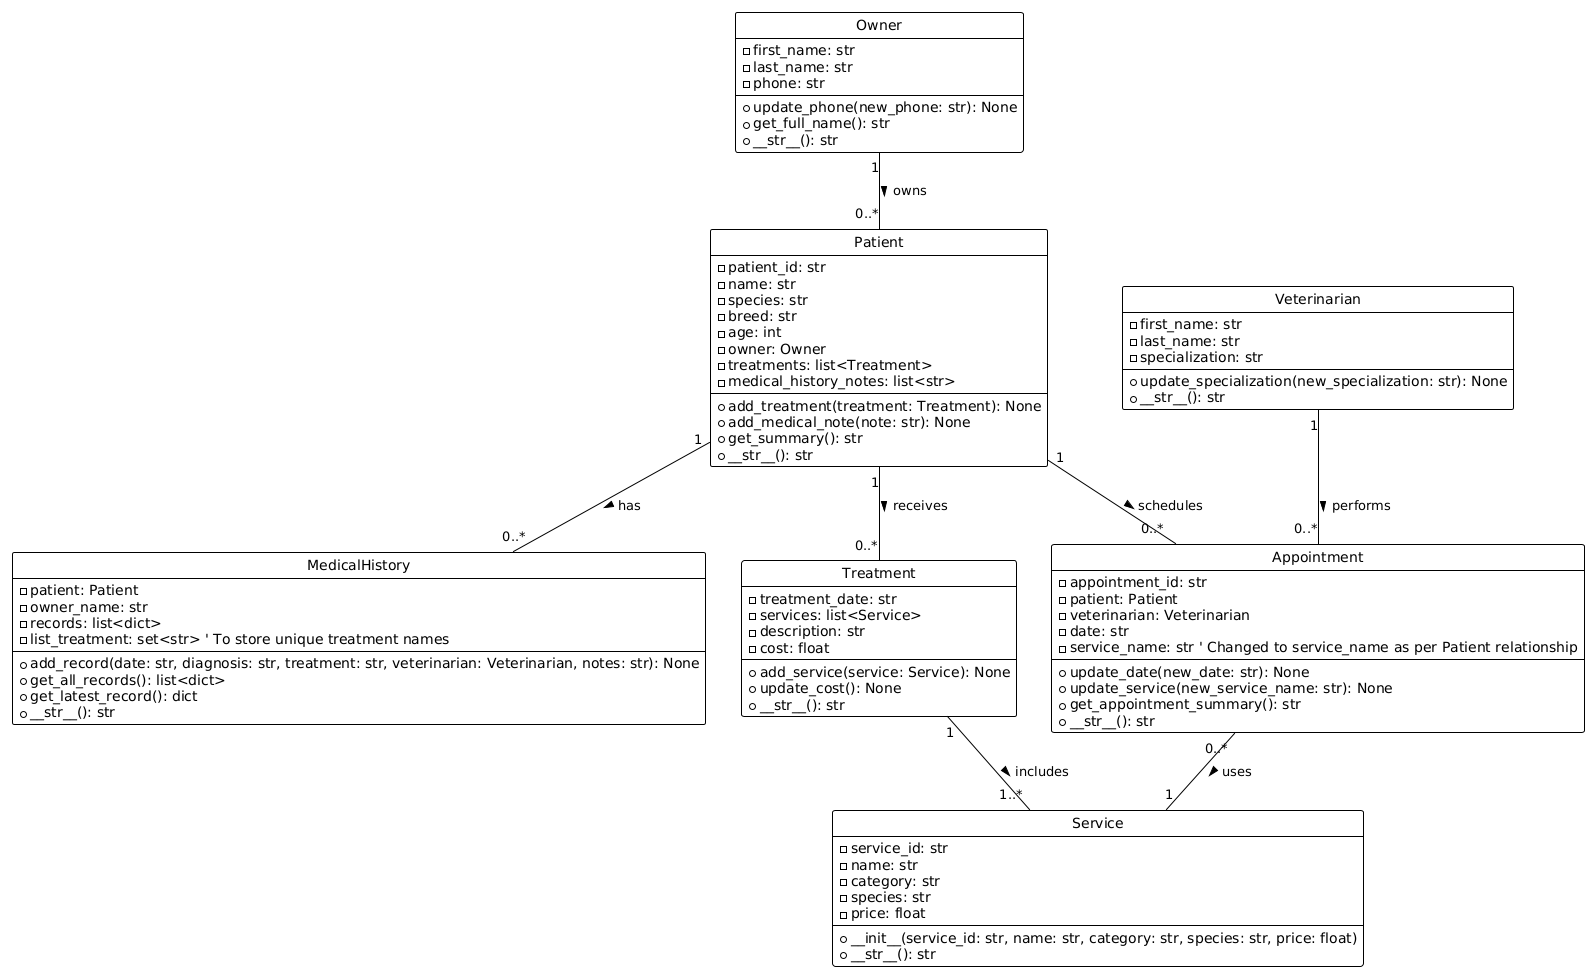

The diagram above was rendered by PlantUML. Its source (embedded in the PNG):
@startuml
!theme plain
skinparam style strictuml

' KLASY I ICH ATRYBUTY/METODY
class Owner {
  -first_name: str
  -last_name: str
  -phone: str
  +update_phone(new_phone: str): None
  +get_full_name(): str
  +__str__(): str
}

class Patient {
  -patient_id: str
  -name: str
  -species: str
  -breed: str
  -age: int
  -owner: Owner
  -treatments: list<Treatment>
  -medical_history_notes: list<str>
  +add_treatment(treatment: Treatment): None
  +add_medical_note(note: str): None
  +get_summary(): str
  +__str__(): str
}

class Veterinarian {
  -first_name: str
  -last_name: str
  -specialization: str
  +update_specialization(new_specialization: str): None
  +__str__(): str
}

class Appointment {
  -appointment_id: str
  -patient: Patient
  -veterinarian: Veterinarian
  -date: str
  -service_name: str ' Changed to service_name as per Patient relationship
  +update_date(new_date: str): None
  +update_service(new_service_name: str): None
  +get_appointment_summary(): str
  +__str__(): str
}

class MedicalHistory {
  -patient: Patient
  -owner_name: str
  -records: list<dict>
  -list_treatment: set<str> ' To store unique treatment names
  +add_record(date: str, diagnosis: str, treatment: str, veterinarian: Veterinarian, notes: str): None
  +get_all_records(): list<dict>
  +get_latest_record(): dict
  +__str__(): str
}

class Service {
  -service_id: str
  -name: str
  -category: str
  -species: str
  -price: float
  +__init__(service_id: str, name: str, category: str, species: str, price: float)
  +__str__(): str
}

class Treatment {
  -treatment_date: str
  -services: list<Service>
  -description: str
  -cost: float
  +add_service(service: Service): None
  +update_cost(): None
  +__str__(): str
}


' RELACJE MIĘDZY KLASAMI
Owner "1" -- "0..*" Patient : owns >
Patient "1" -- "0..*" Appointment : schedules >
Patient "1" -- "0..*" MedicalHistory : has >
Patient "1" -- "0..*" Treatment : receives >
Veterinarian "1" -- "0..*" Appointment : performs >
Appointment "0..*" -- "1" Service : uses >
Treatment "1" -- "1..*" Service : includes >
@enduml